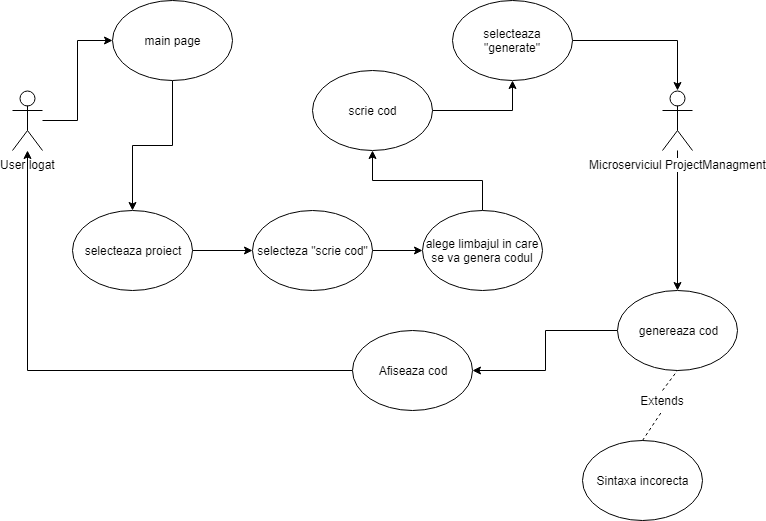

The diagram above was exported from draw.io. Its source (the exported page's mxGraphModel, read from the mxfile embedded in the PNG):
<mxGraphModel dx="970" dy="551" grid="1" gridSize="10" guides="1" tooltips="1" connect="1" arrows="1" fold="1" page="1" pageScale="1" pageWidth="850" pageHeight="1100" math="0" shadow="0">
  <root>
    <mxCell id="0" />
    <mxCell id="1" parent="0" />
    <mxCell id="FF_bhZxY0_JSOL6_vaSy-9" style="edgeStyle=orthogonalEdgeStyle;rounded=0;orthogonalLoop=1;jettySize=auto;html=1;entryX=0;entryY=0.5;entryDx=0;entryDy=0;" parent="1" source="pJ4oksqodshWgDJUHziA-1" target="FF_bhZxY0_JSOL6_vaSy-5" edge="1">
      <mxGeometry relative="1" as="geometry" />
    </mxCell>
    <mxCell id="pJ4oksqodshWgDJUHziA-1" value="User logat" style="shape=umlActor;verticalLabelPosition=bottom;labelBackgroundColor=#ffffff;verticalAlign=top;html=1;outlineConnect=0;" parent="1" vertex="1">
      <mxGeometry x="30" y="240" width="30" height="60" as="geometry" />
    </mxCell>
    <mxCell id="FF_bhZxY0_JSOL6_vaSy-19" style="edgeStyle=orthogonalEdgeStyle;rounded=0;orthogonalLoop=1;jettySize=auto;html=1;" parent="1" source="FF_bhZxY0_JSOL6_vaSy-1" target="FF_bhZxY0_JSOL6_vaSy-18" edge="1">
      <mxGeometry relative="1" as="geometry" />
    </mxCell>
    <mxCell id="FF_bhZxY0_JSOL6_vaSy-1" value="Microserviciul ProjectManagment" style="shape=umlActor;verticalLabelPosition=bottom;labelBackgroundColor=#ffffff;verticalAlign=top;html=1;outlineConnect=0;" parent="1" vertex="1">
      <mxGeometry x="680" y="240" width="30" height="60" as="geometry" />
    </mxCell>
    <mxCell id="FF_bhZxY0_JSOL6_vaSy-8" style="edgeStyle=orthogonalEdgeStyle;rounded=0;orthogonalLoop=1;jettySize=auto;html=1;" parent="1" source="FF_bhZxY0_JSOL6_vaSy-5" target="FF_bhZxY0_JSOL6_vaSy-6" edge="1">
      <mxGeometry relative="1" as="geometry" />
    </mxCell>
    <mxCell id="FF_bhZxY0_JSOL6_vaSy-5" value="main page" style="ellipse;whiteSpace=wrap;html=1;" parent="1" vertex="1">
      <mxGeometry x="130" y="150" width="120" height="80" as="geometry" />
    </mxCell>
    <mxCell id="FF_bhZxY0_JSOL6_vaSy-10" style="edgeStyle=orthogonalEdgeStyle;rounded=0;orthogonalLoop=1;jettySize=auto;html=1;" parent="1" source="FF_bhZxY0_JSOL6_vaSy-6" target="FF_bhZxY0_JSOL6_vaSy-7" edge="1">
      <mxGeometry relative="1" as="geometry" />
    </mxCell>
    <mxCell id="FF_bhZxY0_JSOL6_vaSy-6" value="selecteaza proiect" style="ellipse;whiteSpace=wrap;html=1;" parent="1" vertex="1">
      <mxGeometry x="90" y="360" width="120" height="80" as="geometry" />
    </mxCell>
    <mxCell id="FF_bhZxY0_JSOL6_vaSy-12" style="edgeStyle=orthogonalEdgeStyle;rounded=0;orthogonalLoop=1;jettySize=auto;html=1;" parent="1" source="FF_bhZxY0_JSOL6_vaSy-7" target="FF_bhZxY0_JSOL6_vaSy-11" edge="1">
      <mxGeometry relative="1" as="geometry" />
    </mxCell>
    <mxCell id="FF_bhZxY0_JSOL6_vaSy-7" value="selecteza &quot;scrie cod&quot;" style="ellipse;whiteSpace=wrap;html=1;" parent="1" vertex="1">
      <mxGeometry x="270" y="360" width="120" height="80" as="geometry" />
    </mxCell>
    <mxCell id="FF_bhZxY0_JSOL6_vaSy-14" style="edgeStyle=orthogonalEdgeStyle;rounded=0;orthogonalLoop=1;jettySize=auto;html=1;" parent="1" source="FF_bhZxY0_JSOL6_vaSy-11" target="FF_bhZxY0_JSOL6_vaSy-13" edge="1">
      <mxGeometry relative="1" as="geometry" />
    </mxCell>
    <mxCell id="FF_bhZxY0_JSOL6_vaSy-11" value="alege limbajul in care se va genera codul" style="ellipse;whiteSpace=wrap;html=1;" parent="1" vertex="1">
      <mxGeometry x="440" y="360" width="120" height="80" as="geometry" />
    </mxCell>
    <mxCell id="FF_bhZxY0_JSOL6_vaSy-16" style="edgeStyle=orthogonalEdgeStyle;rounded=0;orthogonalLoop=1;jettySize=auto;html=1;entryX=0.5;entryY=1;entryDx=0;entryDy=0;" parent="1" source="FF_bhZxY0_JSOL6_vaSy-13" target="FF_bhZxY0_JSOL6_vaSy-15" edge="1">
      <mxGeometry relative="1" as="geometry" />
    </mxCell>
    <mxCell id="FF_bhZxY0_JSOL6_vaSy-13" value="scrie cod" style="ellipse;whiteSpace=wrap;html=1;" parent="1" vertex="1">
      <mxGeometry x="330" y="220" width="120" height="80" as="geometry" />
    </mxCell>
    <mxCell id="FF_bhZxY0_JSOL6_vaSy-17" style="edgeStyle=orthogonalEdgeStyle;rounded=0;orthogonalLoop=1;jettySize=auto;html=1;" parent="1" source="FF_bhZxY0_JSOL6_vaSy-15" edge="1">
      <mxGeometry relative="1" as="geometry">
        <mxPoint x="695" y="240" as="targetPoint" />
      </mxGeometry>
    </mxCell>
    <mxCell id="FF_bhZxY0_JSOL6_vaSy-15" value="selecteaza &quot;generate&quot;" style="ellipse;whiteSpace=wrap;html=1;" parent="1" vertex="1">
      <mxGeometry x="470" y="150" width="120" height="80" as="geometry" />
    </mxCell>
    <mxCell id="FF_bhZxY0_JSOL6_vaSy-25" style="edgeStyle=orthogonalEdgeStyle;rounded=0;orthogonalLoop=1;jettySize=auto;html=1;" parent="1" source="FF_bhZxY0_JSOL6_vaSy-18" target="FF_bhZxY0_JSOL6_vaSy-24" edge="1">
      <mxGeometry relative="1" as="geometry" />
    </mxCell>
    <mxCell id="FF_bhZxY0_JSOL6_vaSy-18" value="genereaza cod" style="ellipse;whiteSpace=wrap;html=1;" parent="1" vertex="1">
      <mxGeometry x="635" y="440" width="120" height="80" as="geometry" />
    </mxCell>
    <mxCell id="FF_bhZxY0_JSOL6_vaSy-20" value="Sintaxa incorecta" style="ellipse;whiteSpace=wrap;html=1;" parent="1" vertex="1">
      <mxGeometry x="600" y="590" width="120" height="80" as="geometry" />
    </mxCell>
    <mxCell id="FF_bhZxY0_JSOL6_vaSy-21" value="" style="endArrow=none;dashed=1;html=1;entryX=0.5;entryY=1;entryDx=0;entryDy=0;exitX=0.5;exitY=0;exitDx=0;exitDy=0;" parent="1" source="FF_bhZxY0_JSOL6_vaSy-22" target="FF_bhZxY0_JSOL6_vaSy-18" edge="1">
      <mxGeometry width="50" height="50" relative="1" as="geometry">
        <mxPoint x="20" y="710" as="sourcePoint" />
        <mxPoint x="70" y="660" as="targetPoint" />
      </mxGeometry>
    </mxCell>
    <mxCell id="FF_bhZxY0_JSOL6_vaSy-22" value="Extends" style="text;html=1;strokeColor=none;fillColor=none;align=center;verticalAlign=middle;whiteSpace=wrap;rounded=0;" parent="1" vertex="1">
      <mxGeometry x="660" y="540" width="40" height="20" as="geometry" />
    </mxCell>
    <mxCell id="FF_bhZxY0_JSOL6_vaSy-23" value="" style="endArrow=none;dashed=1;html=1;entryX=0.5;entryY=1;entryDx=0;entryDy=0;exitX=0.5;exitY=0;exitDx=0;exitDy=0;" parent="1" source="FF_bhZxY0_JSOL6_vaSy-20" target="FF_bhZxY0_JSOL6_vaSy-22" edge="1">
      <mxGeometry width="50" height="50" relative="1" as="geometry">
        <mxPoint x="660" y="590" as="sourcePoint" />
        <mxPoint x="695" y="520" as="targetPoint" />
      </mxGeometry>
    </mxCell>
    <mxCell id="FF_bhZxY0_JSOL6_vaSy-26" style="edgeStyle=orthogonalEdgeStyle;rounded=0;orthogonalLoop=1;jettySize=auto;html=1;" parent="1" source="FF_bhZxY0_JSOL6_vaSy-24" target="pJ4oksqodshWgDJUHziA-1" edge="1">
      <mxGeometry relative="1" as="geometry" />
    </mxCell>
    <mxCell id="FF_bhZxY0_JSOL6_vaSy-24" value="Afiseaza cod" style="ellipse;whiteSpace=wrap;html=1;" parent="1" vertex="1">
      <mxGeometry x="370" y="480" width="120" height="80" as="geometry" />
    </mxCell>
  </root>
</mxGraphModel>